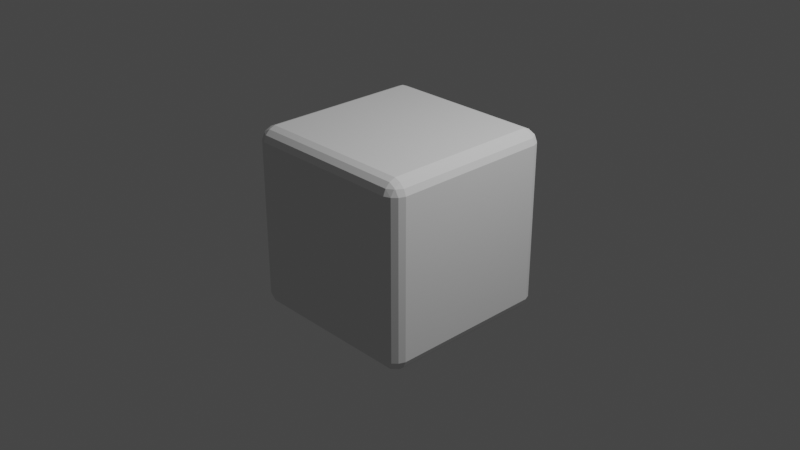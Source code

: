 # Source: kostka.blend  (saved by Blender 3.5.10; exported with 4.5.12 LTS)
import bpy
from mathutils import Matrix  # noqa: F401  (used for matrix-valued properties, if any)

bpy.ops.wm.read_factory_settings(use_empty=True)
scene = bpy.context.scene
scene.name = 'Scene'

# ---- collections
col_collection = bpy.data.collections.new('Collection'); scene.collection.children.link(col_collection)

# ---- world
world_world = bpy.data.worlds.new('World'); scene.world = world_world
world_world.use_nodes = True; world_world.node_tree.nodes.clear()
_N = world_world.node_tree.nodes; _L = world_world.node_tree.links
n0 = _N.new('ShaderNodeOutputWorld'); n0.name = 'World Output'; n0.location = (300, 300)
n1 = _N.new('ShaderNodeBackground'); n1.name = 'Background'; n1.location = (10, 300)
n1.inputs[0].default_value = (0.05088, 0.05088, 0.05088, 1.0)
_L.new(n1.outputs[0], n0.inputs[0])
n0.is_active_output = True
world_world.color = (0.05088, 0.05088, 0.05088)
world_world.use_sun_shadow = False
world_world.sun_shadow_jitter_overblur = 0.0

# ---- cameras
cam_camera = bpy.data.cameras.new('Camera')
cam_camera.clip_end = 100.0
cam_camera.ortho_scale = 7.314

# ---- lights
light_light = bpy.data.lights.new('Light', 'POINT')
light_light.transmission_factor = 0.0
light_light.energy = 1000.0
light_light.shadow_soft_size = 0.1
light_light.shadow_maximum_resolution = 0.006
light_light.use_absolute_resolution = True

# ---- meshes
me_cube_001 = bpy.data.meshes.new('Cube.001')
me_cube_001.from_pydata([(-0.9248, -0.8592, -0.9728), (-0.8592, -0.8592, -1.0), (-0.8592, -0.9248, -0.9728), (-0.929, -0.929, -0.9372), (-0.8592, -0.9728, -0.9248), (-0.8592, -1.0, -0.8592), (-0.9248, -0.9728, -0.8592), (-0.929, -0.9372, -0.929), (-0.9728, -0.8592, -0.9248), (-0.9372, -0.929, -0.929), (-0.9728, -0.9248, -0.8592), (-1.0, -0.8592, -0.8592), (-0.9248, -0.9728, 0.8592), (-0.8592, -1.0, 0.8592), (-0.8592, -0.9728, 0.9248), (-0.929, -0.9372, 0.929), (-0.8592, -0.9248, 0.9728), (-0.8592, -0.8592, 1.0), (-0.9248, -0.8592, 0.9728), (-0.929, -0.929, 0.9372), (-0.9728, -0.9248, 0.8592), (-0.9372, -0.929, 0.929), (-0.9728, -0.8592, 0.9248), (-1.0, -0.8592, 0.8592), (-0.8592, 0.9248, -0.9728), (-0.8592, 0.8592, -1.0), (-0.9248, 0.8592, -0.9728), (-0.929, 0.929, -0.9372), (-0.9728, 0.8592, -0.9248), (-1.0, 0.8592, -0.8592), (-0.9728, 0.9248, -0.8592), (-0.9372, 0.929, -0.929), (-0.8592, 0.9728, -0.9248), (-0.929, 0.9372, -0.929), (-0.9248, 0.9728, -0.8592), (-0.8592, 1.0, -0.8592), (-0.9248, 0.8592, 0.9728), (-0.8592, 0.8592, 1.0), (-0.8592, 0.9248, 0.9728), (-0.929, 0.929, 0.9372), (-0.8592, 0.9728, 0.9248), (-0.8592, 1.0, 0.8592), (-0.9248, 0.9728, 0.8592), (-0.929, 0.9372, 0.929), (-0.9728, 0.8592, 0.9248), (-0.9372, 0.929, 0.929), (-0.9728, 0.9248, 0.8592), (-1.0, 0.8592, 0.8592), (0.8592, -0.9248, -0.9728), (0.8592, -0.8592, -1.0), (0.9248, -0.8592, -0.9728), (0.929, -0.929, -0.9372), (0.9728, -0.8592, -0.9248), (1.0, -0.8592, -0.8592), (0.9728, -0.9248, -0.8592), (0.9372, -0.929, -0.929), (0.8592, -0.9728, -0.9248), (0.929, -0.9372, -0.929), (0.9248, -0.9728, -0.8592), (0.8592, -1.0, -0.8592), (0.9248, -0.8592, 0.9728), (0.8592, -0.8592, 1.0), (0.8592, -0.9248, 0.9728), (0.929, -0.929, 0.9372), (0.8592, -0.9728, 0.9248), (0.8592, -1.0, 0.8592), (0.9248, -0.9728, 0.8592), (0.929, -0.9372, 0.929), (0.9728, -0.8592, 0.9248), (0.9372, -0.929, 0.929), (0.9728, -0.9248, 0.8592), (1.0, -0.8592, 0.8592), (0.9248, 0.8592, -0.9728), (0.8592, 0.8592, -1.0), (0.8592, 0.9248, -0.9728), (0.929, 0.929, -0.9372), (0.8592, 0.9728, -0.9248), (0.8592, 1.0, -0.8592), (0.9248, 0.9728, -0.8592), (0.929, 0.9372, -0.929), (0.9728, 0.8592, -0.9248), (0.9372, 0.929, -0.929), (0.9728, 0.9248, -0.8592), (1.0, 0.8592, -0.8592), (0.8592, 0.9248, 0.9728), (0.8592, 0.8592, 1.0), (0.9248, 0.8592, 0.9728), (0.929, 0.929, 0.9372), (0.9728, 0.8592, 0.9248), (1.0, 0.8592, 0.8592), (0.9728, 0.9248, 0.8592), (0.9372, 0.929, 0.929), (0.8592, 0.9728, 0.9248), (0.929, 0.9372, 0.929), (0.9248, 0.9728, 0.8592), (0.8592, 1.0, 0.8592)], [], [(11, 23, 47, 29), (86, 60, 68, 88), (74, 24, 32, 76), (15, 19, 21), (39, 43, 45), (25, 73, 49, 1), (62, 16, 14, 64), (42, 34, 30, 46), (38, 84, 92, 40), (50, 72, 80, 52), (75, 79, 81), (90, 82, 78, 94), (3, 7, 9), (59, 65, 13, 5), (85, 37, 17, 61), (35, 41, 95, 77), (27, 31, 33), (51, 55, 57), (87, 91, 93), (66, 58, 54, 70), (63, 67, 69), (83, 89, 71, 53), (6, 12, 20, 10), (18, 36, 44, 22), (2, 48, 56, 4), (0, 1, 2, 3), (4, 5, 6, 7), (8, 9, 10, 11), (12, 13, 14, 15), (16, 17, 18, 19), (20, 21, 22, 23), (24, 25, 26, 27), (28, 29, 30, 31), (32, 33, 34, 35), (36, 37, 38, 39), (40, 41, 42, 43), (44, 45, 46, 47), (48, 49, 50, 51), (52, 53, 54, 55), (56, 57, 58, 59), (60, 61, 62, 63), (64, 65, 66, 67), (68, 69, 70, 71), (72, 73, 74, 75), (76, 77, 78, 79), (80, 81, 82, 83), (84, 85, 86, 87), (88, 89, 90, 91), (92, 93, 94, 95), (8, 0, 3, 9), (2, 4, 7, 3), (6, 10, 9, 7), (20, 12, 15, 21), (14, 16, 19, 15), (18, 22, 21, 19), (32, 24, 27, 33), (26, 28, 31, 27), (30, 34, 33, 31), (44, 36, 39, 45), (38, 40, 43, 39), (42, 46, 45, 43), (56, 48, 51, 57), (50, 52, 55, 51), (54, 58, 57, 55), (68, 60, 63, 69), (62, 64, 67, 63), (66, 70, 69, 67), (80, 72, 75, 81), (74, 76, 79, 75), (78, 82, 81, 79), (92, 84, 87, 93), (86, 88, 91, 87), (90, 94, 93, 91), (25, 1, 0, 26), (11, 29, 28, 8), (5, 13, 12, 6), (23, 11, 10, 20), (17, 37, 36, 18), (47, 23, 22, 44), (41, 35, 34, 42), (29, 47, 46, 30), (73, 25, 24, 74), (35, 77, 76, 32), (37, 85, 84, 38), (95, 41, 40, 92), (89, 83, 82, 90), (77, 95, 94, 78), (49, 73, 72, 50), (83, 53, 52, 80), (85, 61, 60, 86), (71, 89, 88, 68), (65, 59, 58, 66), (53, 71, 70, 54), (1, 49, 48, 2), (59, 5, 4, 56), (61, 17, 16, 62), (13, 65, 64, 14), (26, 0, 8, 28)])
_uv = me_cube_001.uv_layers.new(name='UVMap')
_uv.uv.foreach_set('vector', [0.4731, 0.982, 0.2545, 0.982, 0.2545, 0.7634, 0.4731, 0.7634, 0.2305, 0.4731, 0.2305, 0.2545, 0.2427, 0.2545, 0.2427, 0.4731, 0.509, 0.4815, 0.7276, 0.4815, 0.7276, 0.4876, 0.509, 0.4876, 0.2456, 0.9919, 0.2446, 0.9909, 0.2456, 0.9909, 0.2446, 0.7545, 0.2456, 0.7535, 0.2456, 0.7545, 0.7276, 0.4731, 0.509, 0.4731, 0.509, 0.2545, 0.7276, 0.2545, 0.2401, 0.2187, 0.2401, 8.89e-05, 0.2462, 8.877e-05, 0.2462, 0.2187, 0.2545, 0.7394, 0.4731, 0.7394, 0.4731, 0.7516, 0.2545, 0.7516, 0.2401, 0.7276, 0.2401, 0.509, 0.2462, 0.509, 0.2462, 0.7276, 0.4971, 0.2545, 0.4971, 0.4731, 0.4849, 0.4731, 0.4849, 0.2545, 0.5001, 0.482, 0.5001, 0.4831, 0.499, 0.482, 0.2545, 0.4849, 0.4731, 0.4849, 0.4731, 0.4971, 0.2545, 0.4971, 0.7364, 0.2456, 0.7364, 0.2446, 0.7375, 0.2456, 0.4731, 0.2187, 0.2545, 0.2187, 0.2545, 8.877e-05, 0.4731, 8.89e-05, 0.2187, 0.4731, 8.883e-05, 0.4731, 8.877e-05, 0.2545, 0.2187, 0.2545, 0.4731, 0.7276, 0.2545, 0.7276, 0.2545, 0.509, 0.4731, 0.509, 0.7364, 0.482, 0.7375, 0.482, 0.7364, 0.4831, 0.5001, 0.2456, 0.499, 0.2456, 0.5001, 0.2446, 0.2446, 0.5001, 0.2456, 0.499, 0.2456, 0.5001, 0.2545, 0.2305, 0.4731, 0.2305, 0.4731, 0.2427, 0.2545, 0.2427, 0.2446, 0.2276, 0.2456, 0.2276, 0.2456, 0.2286, 0.4731, 0.4731, 0.2545, 0.4731, 0.2545, 0.2545, 0.4731, 0.2545, 0.4731, 0.9965, 0.2545, 0.9965, 0.2545, 0.9903, 0.4731, 0.9903, 0.2401, 0.982, 0.2401, 0.7634, 0.2462, 0.7634, 0.2462, 0.982, 0.7276, 0.2462, 0.509, 0.2462, 0.509, 0.2401, 0.7276, 0.2401, 0.7359, 0.2545, 0.7276, 0.2545, 0.7276, 0.2462, 0.7364, 0.2456, 0.7324, 0.2401, 0.7324, 0.2366, 0.7359, 0.2401, 0.7364, 0.2446, 0.742, 0.2496, 0.7375, 0.2456, 0.742, 0.2462, 0.7455, 0.2496, 0.2545, 0.9965, 0.2545, 0.9999, 0.2496, 0.9999, 0.2496, 0.9939, 0.2401, 0.9903, 0.2366, 0.9869, 0.2401, 0.9869, 0.2446, 0.9909, 0.2545, 0.9903, 0.2456, 0.9909, 0.2462, 0.982, 0.2545, 0.982, 0.7276, 0.4815, 0.7276, 0.4731, 0.7359, 0.4731, 0.7364, 0.482, 0.742, 0.4731, 0.7455, 0.4731, 0.7455, 0.478, 0.7395, 0.478, 0.7324, 0.4876, 0.7364, 0.4831, 0.7359, 0.4876, 0.7324, 0.491, 0.2401, 0.7634, 0.2366, 0.7634, 0.2366, 0.7585, 0.2426, 0.7585, 0.2496, 0.7324, 0.2545, 0.7324, 0.2545, 0.7394, 0.2496, 0.7444, 0.7457, 0.0153, 0.7505, 0.0153, 0.7505, 0.02019, 0.7457, 0.02019, 0.7457, 0.02037, 0.7505, 0.02037, 0.7505, 0.02526, 0.7457, 0.02526, 0.4945, 0.2496, 0.491, 0.2496, 0.4945, 0.2462, 0.499, 0.2456, 0.509, 0.2401, 0.5041, 0.2426, 0.5041, 0.2366, 0.509, 0.2366, 0.2366, 0.2236, 0.2366, 0.2187, 0.2401, 0.2187, 0.2426, 0.2236, 0.7457, 8.887e-05, 0.7505, 8.875e-05, 0.7505, 0.004981, 0.7457, 0.004981, 0.2496, 0.2496, 0.2496, 0.2376, 0.2545, 0.2427, 0.2545, 0.2496, 0.7457, 0.005159, 0.7505, 0.005159, 0.7505, 0.01005, 0.7457, 0.01005, 0.509, 0.4876, 0.509, 0.491, 0.5041, 0.491, 0.5041, 0.485, 0.4849, 0.4731, 0.49, 0.478, 0.478, 0.478, 0.478, 0.4731, 0.2401, 0.509, 0.2366, 0.509, 0.2366, 0.5041, 0.2426, 0.5041, 0.2496, 0.478, 0.2545, 0.478, 0.2545, 0.4849, 0.2496, 0.49, 0.7457, 0.01023, 0.7505, 0.01023, 0.7505, 0.01512, 0.7457, 0.01512, 0.742, 0.2545, 0.7359, 0.2545, 0.7364, 0.2456, 0.7375, 0.2456, 0.7276, 0.2462, 0.7276, 0.2401, 0.7364, 0.2446, 0.7364, 0.2456, 0.7359, 0.2401, 0.742, 0.2462, 0.7375, 0.2456, 0.7364, 0.2446, 0.2545, 0.9903, 0.2545, 0.9965, 0.2456, 0.9919, 0.2456, 0.9909, 0.2462, 0.9965, 0.2401, 0.9903, 0.2446, 0.9909, 0.2456, 0.9919, 0.2401, 0.982, 0.2462, 0.982, 0.2456, 0.9909, 0.2446, 0.9909, 0.7276, 0.4876, 0.7276, 0.4815, 0.7364, 0.482, 0.7364, 0.4831, 0.7359, 0.4731, 0.742, 0.4731, 0.7375, 0.482, 0.7364, 0.482, 0.742, 0.4815, 0.7359, 0.4876, 0.7364, 0.4831, 0.7375, 0.482, 0.2462, 0.7634, 0.2401, 0.7634, 0.2446, 0.7545, 0.2456, 0.7545, 0.2401, 0.755, 0.2462, 0.7489, 0.2456, 0.7535, 0.2446, 0.7545, 0.2545, 0.7394, 0.2545, 0.7516, 0.2496, 0.7465, 0.2496, 0.7444, 0.509, 0.2401, 0.509, 0.2462, 0.5001, 0.2456, 0.5001, 0.2446, 0.5006, 0.2496, 0.4945, 0.2496, 0.499, 0.2456, 0.5001, 0.2456, 0.4945, 0.2462, 0.5006, 0.2401, 0.5001, 0.2446, 0.499, 0.2456, 0.2462, 0.2331, 0.2401, 0.227, 0.2446, 0.2276, 0.2456, 0.2286, 0.2401, 0.2187, 0.2462, 0.2187, 0.2456, 0.2276, 0.2446, 0.2276, 0.2545, 0.2305, 0.2545, 0.2427, 0.2496, 0.2376, 0.2496, 0.2356, 0.4849, 0.4731, 0.4971, 0.4731, 0.4921, 0.478, 0.49, 0.478, 0.509, 0.4815, 0.509, 0.4876, 0.5001, 0.4831, 0.5001, 0.482, 0.5006, 0.4876, 0.4945, 0.4815, 0.499, 0.482, 0.5001, 0.4831, 0.2462, 0.509, 0.2401, 0.509, 0.2446, 0.5001, 0.2456, 0.5001, 0.2305, 0.4731, 0.2427, 0.4731, 0.2376, 0.478, 0.2356, 0.478, 0.2545, 0.4849, 0.2545, 0.4971, 0.2496, 0.4921, 0.2496, 0.49, 0.7276, 0.4731, 0.7276, 0.2545, 0.7359, 0.2545, 0.7359, 0.4731, 0.7455, 0.2545, 0.7455, 0.4731, 0.742, 0.4731, 0.742, 0.2545, 0.4731, 0.9999, 0.2545, 0.9999, 0.2545, 0.9965, 0.4731, 0.9965, 0.2545, 0.982, 0.4731, 0.982, 0.4731, 0.9903, 0.2545, 0.9903, 0.2366, 0.982, 0.2366, 0.7634, 0.2401, 0.7634, 0.2401, 0.982, 0.2545, 0.7634, 0.2545, 0.982, 0.2462, 0.982, 0.2462, 0.7634, 0.2545, 0.7276, 0.4731, 0.7276, 0.4731, 0.7394, 0.2545, 0.7394, 0.4731, 0.7634, 0.2545, 0.7634, 0.2545, 0.7516, 0.4731, 0.7516, 0.509, 0.4731, 0.7276, 0.4731, 0.7276, 0.4815, 0.509, 0.4815, 0.7276, 0.491, 0.509, 0.491, 0.509, 0.4876, 0.7276, 0.4876, 0.2366, 0.7276, 0.2366, 0.509, 0.2401, 0.509, 0.2401, 0.7276, 0.2545, 0.509, 0.2545, 0.7276, 0.2462, 0.7276, 0.2462, 0.509, 0.2545, 0.4731, 0.4731, 0.4731, 0.4731, 0.4849, 0.2545, 0.4849, 0.4731, 0.509, 0.2545, 0.509, 0.2545, 0.4971, 0.4731, 0.4971, 0.509, 0.2545, 0.509, 0.4731, 0.4971, 0.4731, 0.4971, 0.2545, 0.4731, 0.4731, 0.4731, 0.2545, 0.4849, 0.2545, 0.4849, 0.4731, 0.2187, 0.4731, 0.2187, 0.2545, 0.2305, 0.2545, 0.2305, 0.4731, 0.2545, 0.2545, 0.2545, 0.4731, 0.2427, 0.4731, 0.2427, 0.2545, 0.2545, 0.2187, 0.4731, 0.2187, 0.4731, 0.2305, 0.2545, 0.2305, 0.4731, 0.2545, 0.2545, 0.2545, 0.2545, 0.2427, 0.4731, 0.2427, 0.7276, 0.2545, 0.509, 0.2545, 0.509, 0.2462, 0.7276, 0.2462, 0.509, 0.2366, 0.7276, 0.2366, 0.7276, 0.2401, 0.509, 0.2401, 0.2366, 0.2187, 0.2366, 8.877e-05, 0.2401, 8.89e-05, 0.2401, 0.2187, 0.2545, 8.877e-05, 0.2545, 0.2187, 0.2462, 0.2187, 0.2462, 8.877e-05, 0.7359, 0.4731, 0.7359, 0.2545, 0.742, 0.2545, 0.742, 0.4731])
me_cube_001.update()

# ---- objects
ob_light = bpy.data.objects.new('Light', light_light)
ob_camera = bpy.data.objects.new('Camera', cam_camera)
ob_cube = bpy.data.objects.new('Cube', me_cube_001)

# ---- transforms, parenting, visibility, modifiers, constraints
ob_light.location = (4.076, 1.005, 5.904)
ob_light.rotation_euler = (0.6503, 0.05522, 1.866)
ob_light.lock_rotations_4d = False
ob_light.empty_display_type = 'ARROWS'
ob_light.color = (0.0, 0.0, 0.0, 0.0)
ob_light.lineart.crease_threshold = 0.0
ob_camera.location = (7.359, -6.926, 4.958)
ob_camera.rotation_euler = (1.109, 0.0, 0.8149)
ob_camera.lock_rotations_4d = False
ob_camera.empty_display_type = 'ARROWS'
ob_camera.color = (0.0, 0.0, 0.0, 0.0)
ob_camera.display_type = 'WIRE'
ob_camera.lineart.crease_threshold = 0.0
ob_cube.location = (0.0, 0.0, 0.0)

# ---- collection membership
col_collection.objects.link(ob_light)
col_collection.objects.link(ob_camera)
col_collection.objects.link(ob_cube)

# ---- scene / render settings (as saved in the file)
scene.camera = ob_camera
scene.frame_start = 1; scene.frame_end = 250; scene.frame_set(1)
scene.render.engine = 'BLENDER_EEVEE_NEXT'
scene.cycles.sampling_pattern = 'TABULATED_SOBOL'
scene.view_settings.view_transform = 'Filmic'
bpy.context.view_layer.update()

